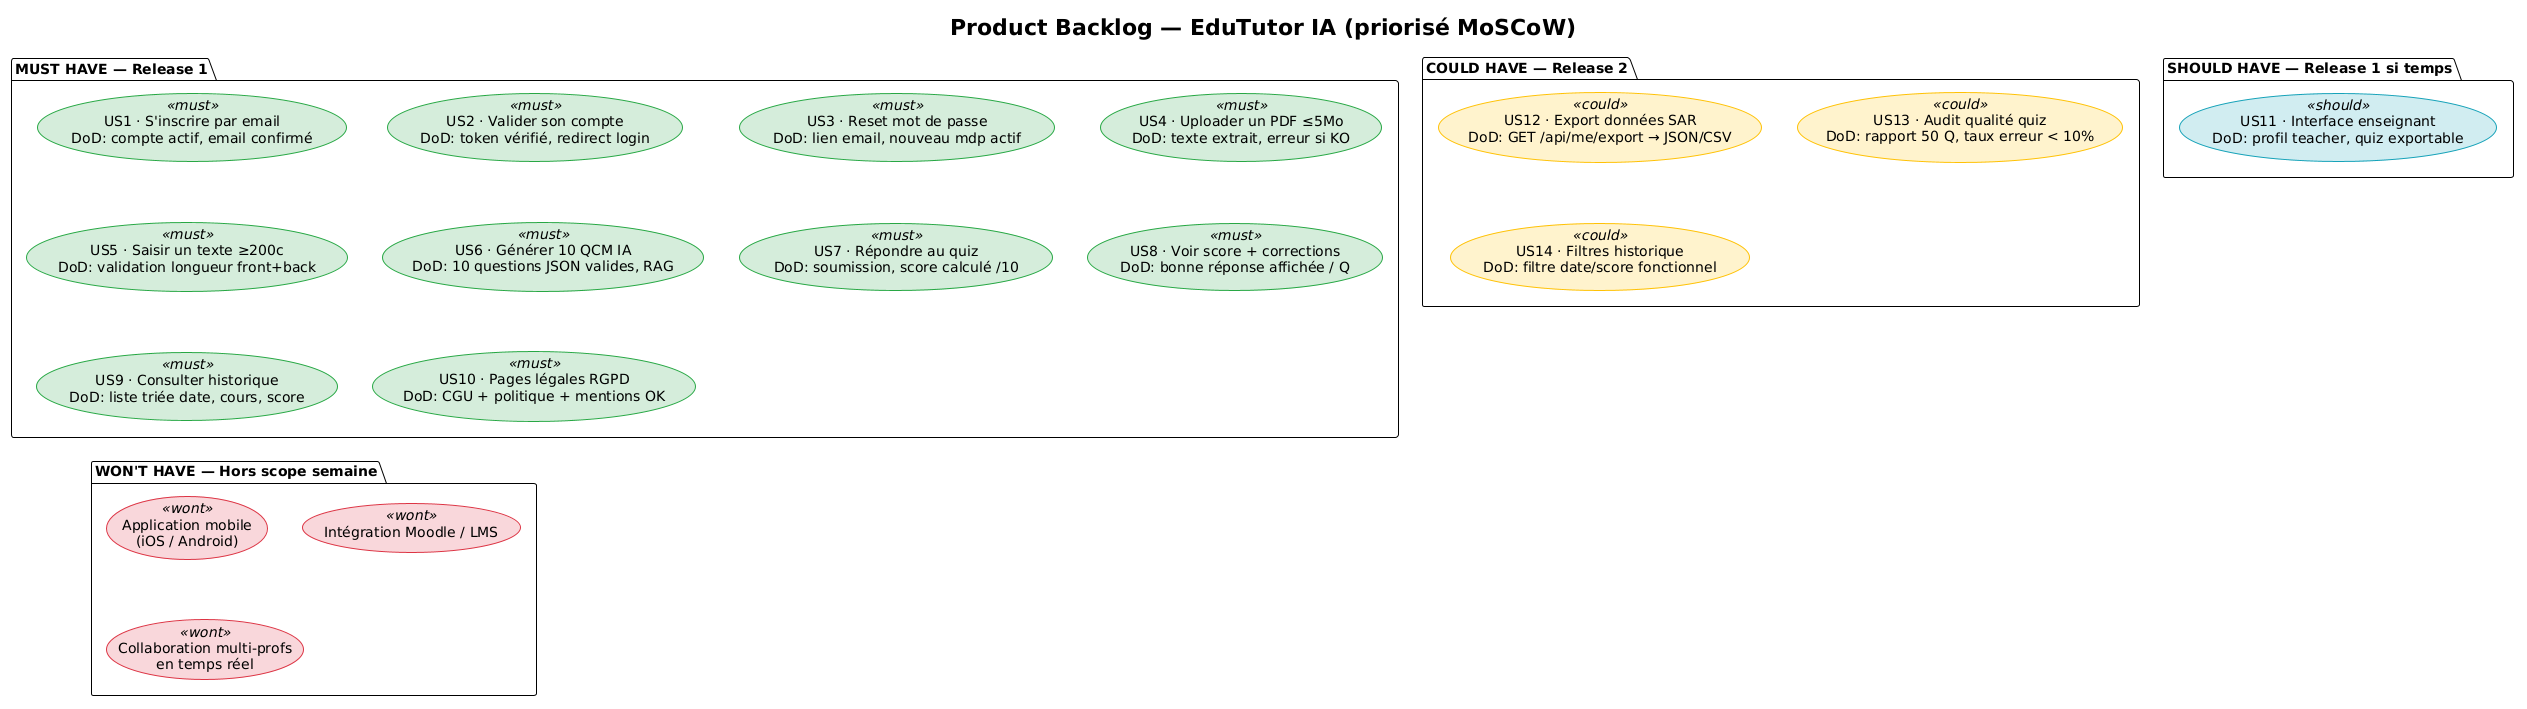

The diagram above was rendered by PlantUML. Its source (embedded in the PNG):
@startuml
!theme plain
skinparam backgroundColor #FFFFFF
skinparam usecase {
  BackgroundColor<<must>> #D4EDDA
  BorderColor<<must>> #28A745
  BackgroundColor<<should>> #D1ECF1
  BorderColor<<should>> #17A2B8
  BackgroundColor<<could>> #FFF3CD
  BorderColor<<could>> #FFC107
  BackgroundColor<<wont>> #F8D7DA
  BorderColor<<wont>> #DC3545
}

title Product Backlog — EduTutor IA (priorisé MoSCoW)

package "MUST HAVE — Release 1" {
  usecase "US1 · S'inscrire par email\nDoD: compte actif, email confirmé" <<must>> as US1
  usecase "US2 · Valider son compte\nDoD: token vérifié, redirect login" <<must>> as US2
  usecase "US3 · Reset mot de passe\nDoD: lien email, nouveau mdp actif" <<must>> as US3
  usecase "US4 · Uploader un PDF ≤5Mo\nDoD: texte extrait, erreur si KO" <<must>> as US4
  usecase "US5 · Saisir un texte ≥200c\nDoD: validation longueur front+back" <<must>> as US5
  usecase "US6 · Générer 10 QCM IA\nDoD: 10 questions JSON valides, RAG" <<must>> as US6
  usecase "US7 · Répondre au quiz\nDoD: soumission, score calculé /10" <<must>> as US7
  usecase "US8 · Voir score + corrections\nDoD: bonne réponse affichée / Q" <<must>> as US8
  usecase "US9 · Consulter historique\nDoD: liste triée date, cours, score" <<must>> as US9
  usecase "US10 · Pages légales RGPD\nDoD: CGU + politique + mentions OK" <<must>> as US10
}

package "SHOULD HAVE — Release 1 si temps" {
  usecase "US11 · Interface enseignant\nDoD: profil teacher, quiz exportable" <<should>> as US11
}

package "COULD HAVE — Release 2" {
  usecase "US12 · Export données SAR\nDoD: GET /api/me/export → JSON/CSV" <<could>> as US12
  usecase "US13 · Audit qualité quiz\nDoD: rapport 50 Q, taux erreur < 10%" <<could>> as US13
  usecase "US14 · Filtres historique\nDoD: filtre date/score fonctionnel" <<could>> as US14
}

package "WON'T HAVE — Hors scope semaine" {
  usecase "Application mobile\n(iOS / Android)" <<wont>> as WN1
  usecase "Intégration Moodle / LMS" <<wont>> as WN2
  usecase "Collaboration multi-profs\nen temps réel" <<wont>> as WN3
}
@enduml